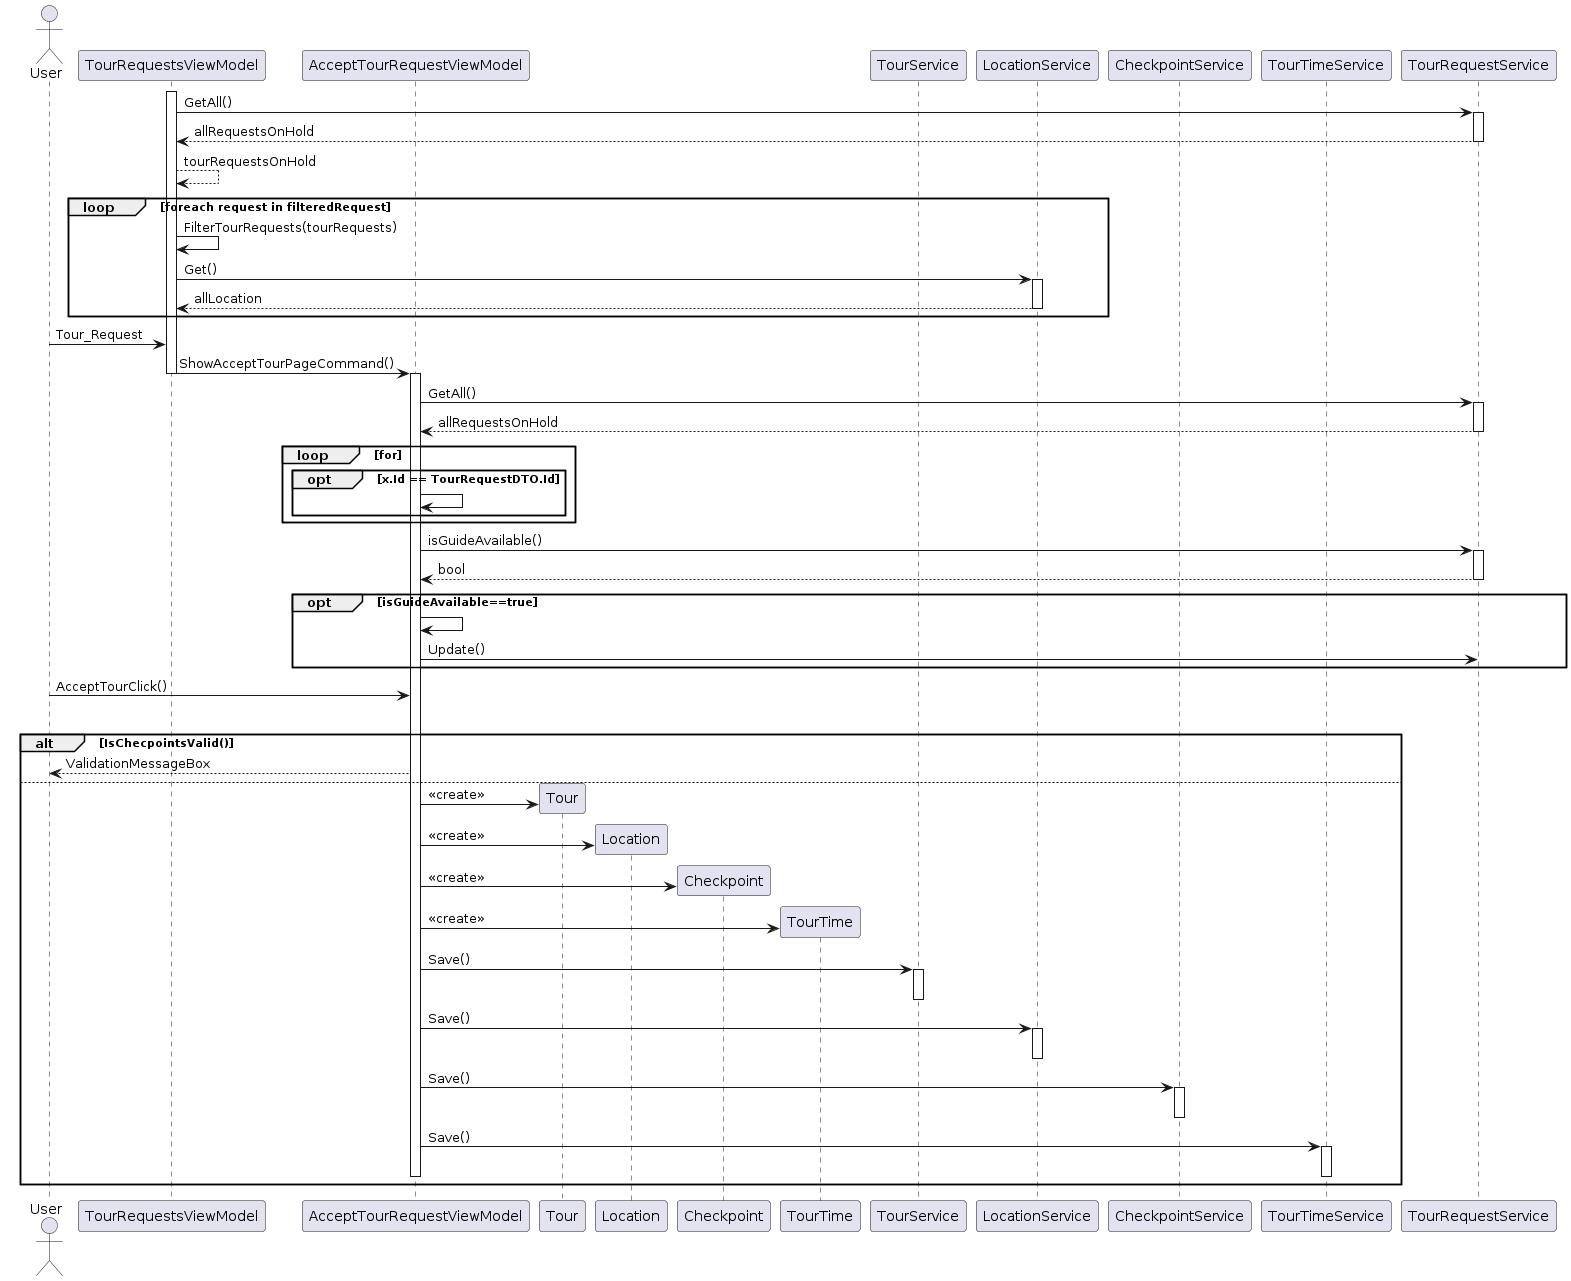

The diagram above was rendered by PlantUML. Its source (embedded in the PNG):
@startuml
actor User
participant TourRequestsViewModel as TRVM
participant AcceptTourRequestViewModel as ATRVM

participant Tour as T
participant Location as L
participant Checkpoint as CL

participant TourTime as TT
participant TourService as TS
participant LocationService as LS
participant CheckpointService as CS
participant TourTimeService as TTS
participant TourRequestService as TRS



activate TRVM
TRVM -> TRS: GetAll()

activate TRS
TRS --> TRVM: allRequestsOnHold
deactivate TRS

TRVM --> TRVM: tourRequestsOnHold
loop foreach request in filteredRequest
  TRVM -> TRVM: FilterTourRequests(tourRequests)
  TRVM -> LS : Get()
activate LS
  LS --> TRVM : allLocation
deactivate LS

end


User -> TRVM: Tour_Request
TRVM -> ATRVM: ShowAcceptTourPageCommand()
deactivate TRVM

activate ATRVM
ATRVM->TRS: GetAll()
activate TRS
TRS-->ATRVM: allRequestsOnHold
deactivate TRS

loop for
  opt x.Id == TourRequestDTO.Id
   ATRVM->ATRVM
  end
end

ATRVM->TRS: isGuideAvailable()
activate TRS
TRS-->ATRVM: bool
deactivate TRS

opt isGuideAvailable==true
   ATRVM->ATRVM
   ATRVM->TRS: Update()
  end 
User -> ATRVM: AcceptTourClick()
alt !IsCheckpointsValid() 
 alt IsChecpointsValid() 
 ATRVM --> User: ValidationMessageBox
 else 
 ATRVM -> T**: <<create>>
 ATRVM -> L**: <<create>>
 ATRVM -> CL**: <<create>>
 ATRVM -> TT**: <<create>>
 

 ATRVM -> TS: Save()
 activate TS
 deactivate TS

 ATRVM -> LS: Save()
 activate LS
 deactivate LS

 ATRVM -> CS: Save()
 activate CS
 deactivate CS

 ATRVM -> TTS: Save()
 activate TTS
 deactivate TTS
 deactivate ATRVM


end
@enduml